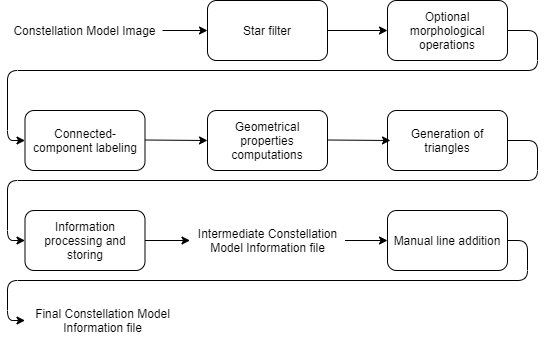

The diagram above was exported from draw.io. Its source (the exported page's mxGraphModel, read from the mxfile embedded in the PNG):
<mxGraphModel dx="1102" dy="610" grid="1" gridSize="10" guides="1" tooltips="1" connect="1" arrows="1" fold="1" page="1" pageScale="1" pageWidth="850" pageHeight="1100" math="0" shadow="0">
  <root>
    <mxCell id="0" />
    <mxCell id="1" parent="0" />
    <mxCell id="mvfkbs5ZjkxW2o9u7sbF-1" value="Star filter" style="rounded=1;whiteSpace=wrap;html=1;" vertex="1" parent="1">
      <mxGeometry x="270" y="110" width="120" height="60" as="geometry" />
    </mxCell>
    <mxCell id="mvfkbs5ZjkxW2o9u7sbF-2" value="Constellation Model Image" style="text;html=1;strokeColor=none;fillColor=none;align=center;verticalAlign=middle;whiteSpace=wrap;rounded=0;" vertex="1" parent="1">
      <mxGeometry x="70" y="120" width="155" height="40" as="geometry" />
    </mxCell>
    <mxCell id="mvfkbs5ZjkxW2o9u7sbF-4" value="Optional morphological operations" style="rounded=1;whiteSpace=wrap;html=1;" vertex="1" parent="1">
      <mxGeometry x="450" y="110" width="120" height="60" as="geometry" />
    </mxCell>
    <mxCell id="mvfkbs5ZjkxW2o9u7sbF-7" value="Connected-component labeling" style="rounded=1;whiteSpace=wrap;html=1;" vertex="1" parent="1">
      <mxGeometry x="87.5" y="220" width="120" height="60" as="geometry" />
    </mxCell>
    <mxCell id="mvfkbs5ZjkxW2o9u7sbF-8" value="Geometrical properties computations" style="rounded=1;whiteSpace=wrap;html=1;" vertex="1" parent="1">
      <mxGeometry x="270" y="220" width="120" height="60" as="geometry" />
    </mxCell>
    <mxCell id="mvfkbs5ZjkxW2o9u7sbF-11" value="Generation of triangles" style="rounded=1;whiteSpace=wrap;html=1;" vertex="1" parent="1">
      <mxGeometry x="450" y="220" width="120" height="60" as="geometry" />
    </mxCell>
    <mxCell id="mvfkbs5ZjkxW2o9u7sbF-13" value="Intermediate Constellation Model Information file" style="text;html=1;strokeColor=none;fillColor=none;align=center;verticalAlign=middle;whiteSpace=wrap;rounded=0;" vertex="1" parent="1">
      <mxGeometry x="252.5" y="330" width="155" height="40" as="geometry" />
    </mxCell>
    <mxCell id="mvfkbs5ZjkxW2o9u7sbF-14" value="Information processing and storing" style="rounded=1;whiteSpace=wrap;html=1;" vertex="1" parent="1">
      <mxGeometry x="87.5" y="320" width="120" height="60" as="geometry" />
    </mxCell>
    <mxCell id="mvfkbs5ZjkxW2o9u7sbF-15" value="Manual line addition" style="rounded=1;whiteSpace=wrap;html=1;" vertex="1" parent="1">
      <mxGeometry x="450" y="320" width="120" height="60" as="geometry" />
    </mxCell>
    <mxCell id="mvfkbs5ZjkxW2o9u7sbF-16" value="Final Constellation Model Information file" style="text;html=1;strokeColor=none;fillColor=none;align=center;verticalAlign=middle;whiteSpace=wrap;rounded=0;" vertex="1" parent="1">
      <mxGeometry x="87.5" y="410" width="155" height="40" as="geometry" />
    </mxCell>
    <mxCell id="mvfkbs5ZjkxW2o9u7sbF-17" value="" style="endArrow=classic;html=1;exitX=1;exitY=0.5;exitDx=0;exitDy=0;entryX=0;entryY=0.5;entryDx=0;entryDy=0;" edge="1" parent="1" source="mvfkbs5ZjkxW2o9u7sbF-2" target="mvfkbs5ZjkxW2o9u7sbF-1">
      <mxGeometry width="50" height="50" relative="1" as="geometry">
        <mxPoint x="200" y="340" as="sourcePoint" />
        <mxPoint x="250" y="290" as="targetPoint" />
      </mxGeometry>
    </mxCell>
    <mxCell id="mvfkbs5ZjkxW2o9u7sbF-18" value="" style="endArrow=classic;html=1;exitX=1;exitY=0.5;exitDx=0;exitDy=0;entryX=0;entryY=0.5;entryDx=0;entryDy=0;" edge="1" parent="1" source="mvfkbs5ZjkxW2o9u7sbF-1" target="mvfkbs5ZjkxW2o9u7sbF-4">
      <mxGeometry width="50" height="50" relative="1" as="geometry">
        <mxPoint x="400" y="230" as="sourcePoint" />
        <mxPoint x="450" y="180" as="targetPoint" />
      </mxGeometry>
    </mxCell>
    <mxCell id="mvfkbs5ZjkxW2o9u7sbF-19" value="" style="endArrow=classic;html=1;exitX=1;exitY=0.5;exitDx=0;exitDy=0;entryX=0;entryY=0.5;entryDx=0;entryDy=0;" edge="1" parent="1" source="mvfkbs5ZjkxW2o9u7sbF-4" target="mvfkbs5ZjkxW2o9u7sbF-7">
      <mxGeometry width="50" height="50" relative="1" as="geometry">
        <mxPoint x="270" y="230" as="sourcePoint" />
        <mxPoint x="320" y="180" as="targetPoint" />
        <Array as="points">
          <mxPoint x="600" y="140" />
          <mxPoint x="600" y="180" />
          <mxPoint x="70" y="180" />
          <mxPoint x="70" y="250" />
        </Array>
      </mxGeometry>
    </mxCell>
    <mxCell id="mvfkbs5ZjkxW2o9u7sbF-20" value="" style="endArrow=classic;html=1;exitX=1;exitY=0.5;exitDx=0;exitDy=0;entryX=0;entryY=0.5;entryDx=0;entryDy=0;" edge="1" parent="1" target="mvfkbs5ZjkxW2o9u7sbF-14">
      <mxGeometry width="50" height="50" relative="1" as="geometry">
        <mxPoint x="570" y="250" as="sourcePoint" />
        <mxPoint x="87.5" y="360" as="targetPoint" />
        <Array as="points">
          <mxPoint x="600" y="250" />
          <mxPoint x="600" y="290" />
          <mxPoint x="70" y="290" />
          <mxPoint x="70" y="350" />
        </Array>
      </mxGeometry>
    </mxCell>
    <mxCell id="mvfkbs5ZjkxW2o9u7sbF-21" value="" style="endArrow=classic;html=1;exitX=1;exitY=0.5;exitDx=0;exitDy=0;entryX=0;entryY=0.5;entryDx=0;entryDy=0;" edge="1" parent="1" target="mvfkbs5ZjkxW2o9u7sbF-8">
      <mxGeometry width="50" height="50" relative="1" as="geometry">
        <mxPoint x="207.5" y="249.5" as="sourcePoint" />
        <mxPoint x="252.5" y="249.5" as="targetPoint" />
      </mxGeometry>
    </mxCell>
    <mxCell id="mvfkbs5ZjkxW2o9u7sbF-22" value="" style="endArrow=classic;html=1;exitX=1;exitY=0.5;exitDx=0;exitDy=0;" edge="1" parent="1">
      <mxGeometry width="50" height="50" relative="1" as="geometry">
        <mxPoint x="390" y="249.5" as="sourcePoint" />
        <mxPoint x="453" y="250" as="targetPoint" />
      </mxGeometry>
    </mxCell>
    <mxCell id="mvfkbs5ZjkxW2o9u7sbF-24" value="" style="endArrow=classic;html=1;exitX=1;exitY=0.5;exitDx=0;exitDy=0;entryX=0;entryY=0.5;entryDx=0;entryDy=0;" edge="1" parent="1" source="mvfkbs5ZjkxW2o9u7sbF-14" target="mvfkbs5ZjkxW2o9u7sbF-13">
      <mxGeometry width="50" height="50" relative="1" as="geometry">
        <mxPoint x="300" y="450" as="sourcePoint" />
        <mxPoint x="350" y="400" as="targetPoint" />
      </mxGeometry>
    </mxCell>
    <mxCell id="mvfkbs5ZjkxW2o9u7sbF-25" value="" style="endArrow=classic;html=1;exitX=1;exitY=0.5;exitDx=0;exitDy=0;entryX=0;entryY=0.5;entryDx=0;entryDy=0;" edge="1" parent="1" source="mvfkbs5ZjkxW2o9u7sbF-13" target="mvfkbs5ZjkxW2o9u7sbF-15">
      <mxGeometry width="50" height="50" relative="1" as="geometry">
        <mxPoint x="330" y="480" as="sourcePoint" />
        <mxPoint x="380" y="430" as="targetPoint" />
      </mxGeometry>
    </mxCell>
    <mxCell id="mvfkbs5ZjkxW2o9u7sbF-26" value="" style="endArrow=classic;html=1;exitX=1;exitY=0.5;exitDx=0;exitDy=0;entryX=0;entryY=0.5;entryDx=0;entryDy=0;" edge="1" parent="1" source="mvfkbs5ZjkxW2o9u7sbF-15" target="mvfkbs5ZjkxW2o9u7sbF-16">
      <mxGeometry width="50" height="50" relative="1" as="geometry">
        <mxPoint x="450" y="490" as="sourcePoint" />
        <mxPoint x="500" y="440" as="targetPoint" />
        <Array as="points">
          <mxPoint x="590" y="350" />
          <mxPoint x="590" y="390" />
          <mxPoint x="70" y="390" />
          <mxPoint x="70" y="430" />
        </Array>
      </mxGeometry>
    </mxCell>
  </root>
</mxGraphModel>